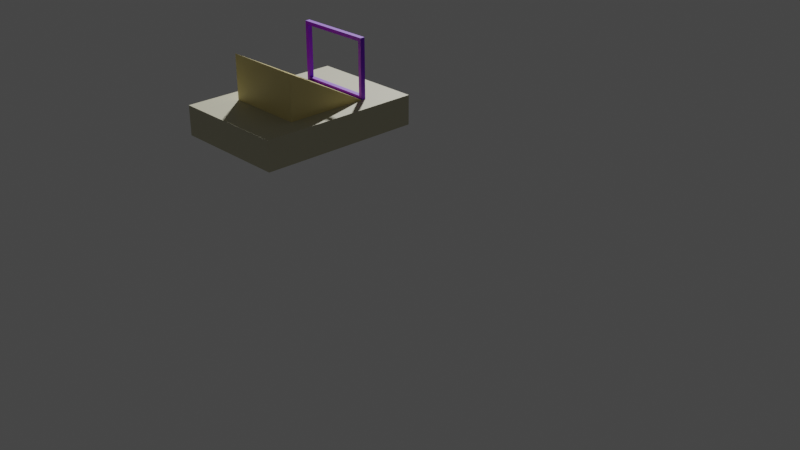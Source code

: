 # Source: Skeeball.blend  (saved by Blender 3.0.42; exported with 4.5.12 LTS)
import bpy
from mathutils import Matrix  # noqa: F401  (used for matrix-valued properties, if any)

bpy.ops.wm.read_factory_settings(use_empty=True)
scene = bpy.context.scene
scene.name = 'Scene'

# ---- collections
col_collection = bpy.data.collections.new('Collection'); scene.collection.children.link(col_collection)

# ---- materials (node trees are filled in below, after node groups)
mat_material_028 = bpy.data.materials.new('Material.028')
mat_material_028.use_transparent_shadow = False
mat_material_026 = bpy.data.materials.new('Material.026')
mat_material_026.use_transparent_shadow = False
mat_material_027 = bpy.data.materials.new('Material.027')
mat_material_027.use_transparent_shadow = False

# ---- material node trees
mat_material_028.use_nodes = True; mat_material_028.node_tree.nodes.clear()
_N = mat_material_028.node_tree.nodes; _L = mat_material_028.node_tree.links
n0 = _N.new('ShaderNodeBsdfPrincipled'); n0.name = 'Principled BSDF'; n0.location = (10, 300)
n0.distribution = 'GGX'
n0.subsurface_method = 'RANDOM_WALK_SKIN'
n0.inputs[0].default_value = (0.5583, 0.5333, 0.3712, 1.0)
n0.inputs[3].default_value = 1.45
n0.inputs[27].default_value = (0.0, 0.0, 0.0, 1.0)
n0.inputs[28].default_value = 1.0
n1 = _N.new('ShaderNodeOutputMaterial'); n1.name = 'Material Output'; n1.location = (300, 300)
_L.new(n0.outputs[0], n1.inputs[0])
n1.is_active_output = True
mat_material_026.use_nodes = True; mat_material_026.node_tree.nodes.clear()
_N = mat_material_026.node_tree.nodes; _L = mat_material_026.node_tree.links
n0 = _N.new('ShaderNodeBsdfPrincipled'); n0.name = 'Principled BSDF'; n0.location = (10, 300)
n0.distribution = 'GGX'
n0.subsurface_method = 'RANDOM_WALK_SKIN'
n0.inputs[0].default_value = (0.2431, 0.0, 0.8, 1.0)
n0.inputs[3].default_value = 1.45
n0.inputs[27].default_value = (0.0, 0.0, 0.0, 1.0)
n0.inputs[28].default_value = 1.0
n1 = _N.new('ShaderNodeOutputMaterial'); n1.name = 'Material Output'; n1.location = (300, 300)
_L.new(n0.outputs[0], n1.inputs[0])
n1.is_active_output = True
mat_material_027.use_nodes = True; mat_material_027.node_tree.nodes.clear()
_N = mat_material_027.node_tree.nodes; _L = mat_material_027.node_tree.links
n0 = _N.new('ShaderNodeBsdfPrincipled'); n0.name = 'Principled BSDF'; n0.location = (10, 300)
n0.distribution = 'GGX'
n0.subsurface_method = 'RANDOM_WALK_SKIN'
n0.inputs[0].default_value = (0.8, 0.6686, 0.2782, 1.0)
n0.inputs[3].default_value = 1.45
n0.inputs[27].default_value = (0.0, 0.0, 0.0, 1.0)
n0.inputs[28].default_value = 1.0
n1 = _N.new('ShaderNodeOutputMaterial'); n1.name = 'Material Output'; n1.location = (300, 300)
_L.new(n0.outputs[0], n1.inputs[0])
n1.is_active_output = True

# ---- world
world_world = bpy.data.worlds.new('World'); scene.world = world_world
world_world.use_nodes = True; world_world.node_tree.nodes.clear()
_N = world_world.node_tree.nodes; _L = world_world.node_tree.links
n0 = _N.new('ShaderNodeOutputWorld'); n0.name = 'World Output'; n0.location = (300, 300)
n1 = _N.new('ShaderNodeBackground'); n1.name = 'Background'; n1.location = (10, 300)
n1.inputs[0].default_value = (0.05088, 0.05088, 0.05088, 1.0)
_L.new(n1.outputs[0], n0.inputs[0])
n0.is_active_output = True
world_world.color = (0.05088, 0.05088, 0.05088)
world_world.use_sun_shadow = False
world_world.sun_shadow_jitter_overblur = 0.0

# ---- cameras
cam_camera = bpy.data.cameras.new('Camera')
cam_camera.clip_end = 100.0
cam_camera.ortho_scale = 7.314

# ---- meshes
me_cube_002 = bpy.data.meshes.new('Cube.002')
me_cube_002.from_pydata([(-0.3048, -0.3048, -0.3048), (-0.3048, -0.3048, 0.3048), (-0.3048, 0.3048, -0.3048), (-0.3048, 0.3048, 0.3048), (0.3048, -0.3048, -0.3048), (0.3048, -0.3048, 0.3048), (0.3048, 0.3048, -0.3048), (0.3048, 0.3048, 0.3048), (-0.203, -0.1516, 0.3048), (-0.203, -0.169, 0.3048), (-0.203, -0.1516, 1.524), (-0.203, -0.169, 1.524), (0.203, -0.1516, 0.3048), (0.203, -0.169, 0.3048), (0.203, -0.1516, 1.524), (0.203, -0.169, 1.524), (0.1849, -0.1516, 0.378), (0.1849, -0.1516, 1.451), (-0.1849, -0.1516, 0.378), (-0.1849, -0.1516, 1.451), (-0.1849, -0.169, 0.378), (-0.1849, -0.169, 1.451), (0.1849, -0.169, 0.378), (0.1849, -0.169, 1.451), (-0.203, -0.1524, 0.3048), (-0.07925, 0.03919, 0.4623), (0.07925, 0.03919, 0.4684), (0.0, 0.1089, 0.6142), (-0.06854, 0.03844, 0.4623), (-0.203, 0.1524, 0.3048), (0.08995, 0.03844, 0.4684), (-0.05825, 0.03621, 0.4623), (0.203, -0.1524, 0.3048), (-0.04877, 0.03258, 0.4623), (0.005946, 0.1084, 0.6142), (0.1002, 0.03621, 0.4684), (0.203, 0.1524, 0.3048), (-0.04045, 0.02771, 0.4623), (-0.203, 0.1524, 1.227), (-0.03363, 0.02177, 0.4623), (0.1097, 0.03258, 0.4684), (0.01166, 0.1072, 0.6142), (0.203, 0.1524, 1.227), (-0.02856, 0.015, 0.4623), (0.118, 0.02771, 0.4684), (-0.02544, 0.007645, 0.4623), (0.203, -0.1524, 0.3082), (0.01693, 0.1052, 0.6142), (0.1249, 0.02177, 0.4684), (-0.02438, -1.713e-09, 0.4623), (-0.203, -0.1524, 0.3082), (0.02155, 0.1025, 0.6142), (-0.02544, -0.007645, 0.4623), (0.1299, 0.015, 0.4684), (0.02534, 0.09918, 0.6142), (-0.02856, -0.015, 0.4623), (0.02816, 0.09542, 0.6142), (0.1331, 0.007645, 0.4684), (-0.03363, -0.02177, 0.4623), (0.02989, 0.09133, 0.6142), (0.03048, 0.08709, 0.6142), (-0.04045, -0.02771, 0.4623), (0.1341, -1.713e-09, 0.4684), (0.02989, 0.08284, 0.6142), (-0.04877, -0.03258, 0.4623), (0.1331, -0.007645, 0.4684), (-0.05825, -0.03621, 0.4623), (0.02816, 0.07875, 0.6142), (0.02534, 0.07499, 0.6142), (-0.06854, -0.03844, 0.4623), (0.02155, 0.07169, 0.6142), (0.1299, -0.015, 0.4684), (0.01693, 0.06898, 0.6142), (-0.07925, -0.03919, 0.4623), (0.01166, 0.06697, 0.6142), (0.1249, -0.02177, 0.4684), (-0.08995, -0.03844, 0.4623), (0.005946, 0.06573, 0.6142), (0.118, -0.02771, 0.4684), (-0.1002, -0.03621, 0.4623), (-2.665e-09, 0.06531, 0.6142), (-0.005946, 0.06573, 0.6142), (-0.1097, -0.03258, 0.4623), (-0.01166, 0.06697, 0.6142), (0.1097, -0.03258, 0.4684), (-0.118, -0.02771, 0.4623), (-0.01693, 0.06898, 0.6142), (0.1002, -0.03621, 0.4684), (-0.1249, -0.02177, 0.4623), (-0.02155, 0.07169, 0.6142), (-0.1299, -0.015, 0.4623), (-0.02534, 0.07499, 0.6142), (0.08995, -0.03844, 0.4684), (-0.1331, -0.007645, 0.4623), (-0.02816, 0.07875, 0.6142), (-0.02989, 0.08284, 0.6142), (-0.1341, 4.673e-10, 0.4623), (0.07925, -0.03919, 0.4684), (-0.03048, 0.08709, 0.6142), (-0.02989, 0.09133, 0.6142), (-0.1331, 0.007645, 0.4623), (0.06854, -0.03844, 0.4684), (-0.02816, 0.09542, 0.6142), (-0.1299, 0.015, 0.4623), (-0.02534, 0.09918, 0.6142), (0.05825, -0.03621, 0.4684), (-0.1249, 0.02177, 0.4623), (-0.02155, 0.1025, 0.6142), (-0.01693, 0.1052, 0.6142), (-0.118, 0.02771, 0.4623), (-0.01166, 0.1072, 0.6142), (0.04877, -0.03258, 0.4684), (-0.1097, 0.03258, 0.4623), (-0.005946, 0.1084, 0.6142), (0.04045, -0.02771, 0.4684), (-0.1002, 0.03621, 0.4623), (-0.005946, 0.1084, 1.094), (-0.08995, 0.03844, 0.4623), (0.005946, 0.06573, 0.9656), (0.03363, -0.02177, 0.4684), (0.0, 0.1089, 1.096), (-2.665e-09, 0.06531, 0.9643), (-0.005946, 0.06573, 0.9656), (0.02856, -0.015, 0.4684), (-0.01166, 0.1072, 1.091), (-0.01166, 0.06697, 0.9693), (0.02544, -0.007645, 0.4684), (-0.03048, 0.08709, 1.03), (-0.02989, 0.08284, 1.017), (0.02438, 4.673e-10, 0.4684), (-0.02989, 0.09133, 1.043), (-0.02534, 0.07499, 0.9935), (0.02544, 0.007645, 0.4684), (-0.02816, 0.09542, 1.055), (-0.02816, 0.07875, 1.005), (0.02856, 0.015, 0.4684), (-0.02534, 0.09918, 1.066), (-0.01693, 0.06898, 0.9754), (0.03363, 0.02177, 0.4684), (-0.02155, 0.1025, 1.076), (-0.01693, 0.1052, 1.085), (0.04045, 0.02771, 0.4684), (-0.02155, 0.07169, 0.9836), (0.005946, 0.1084, 1.094), (0.04877, 0.03258, 0.4684), (0.01693, 0.06898, 0.9754), (0.05825, 0.03621, 0.4684), (0.01693, 0.1052, 1.085), (0.01166, 0.06697, 0.9693), (0.01166, 0.1072, 1.091), (0.06854, 0.03844, 0.4684), (0.02534, 0.07499, 0.9935), (0.02534, 0.09918, 1.066), (0.03048, 0.08709, 1.03), (0.02989, 0.09133, 1.043), (0.02816, 0.07875, 1.005), (0.02989, 0.08284, 1.017), (0.02816, 0.09542, 1.055), (0.02155, 0.1025, 1.076), (0.02155, 0.07169, 0.9836), (0.1299, -0.015, 0.7223), (0.05825, 0.03621, 0.8766), (0.03363, 0.02177, 0.8331), (0.1249, -0.02177, 0.7019), (0.06854, 0.03844, 0.8833), (0.04045, 0.02771, 0.851), (0.04718, 0.03165, 0.8629), (0.118, -0.02771, 0.684), (0.07925, 0.03919, 0.8856), (0.04877, 0.03258, 0.8657), (0.08995, 0.03844, 0.8833), (0.1097, 0.03258, 0.8657), (0.1002, 0.03621, 0.8766), (0.05217, 0.03388, 0.8696), (0.1249, 0.02177, 0.8331), (0.1341, -1.713e-09, 0.7675), (0.1331, -0.007645, 0.7445), (0.1097, -0.03258, 0.6693), (0.1331, 0.007645, 0.7905), (0.1299, 0.015, 0.8127), (0.118, 0.02771, 0.851), (0.1002, -0.03621, 0.6584), (0.08995, -0.03844, 0.6517), (0.07925, -0.03919, 0.6494), (0.06854, -0.03844, 0.6517), (0.05825, -0.03621, 0.6584), (0.04877, -0.03258, 0.6693), (0.04045, -0.02771, 0.684), (0.03363, -0.02177, 0.7019), (0.02544, -0.007645, 0.7445), (0.02438, 4.673e-10, 0.7675), (0.02856, -0.015, 0.7223), (0.02856, 0.015, 0.8127), (0.02544, 0.007645, 0.7905), (-0.1097, 0.03258, 0.8657), (-0.08995, 0.03844, 0.8833), (-0.1002, 0.03621, 0.8766), (-0.04877, -0.03258, 0.6693), (-0.07925, 0.03919, 0.8856), (-0.05825, -0.03621, 0.6584), (-0.06854, -0.03844, 0.6517), (-0.07925, -0.03919, 0.6494), (-0.08995, -0.03844, 0.6517), (-0.1341, 4.673e-10, 0.7675), (-0.1331, -0.007645, 0.7445), (-0.1331, 0.007645, 0.7905), (-0.1249, -0.02177, 0.7019), (-0.1299, 0.015, 0.8127), (-0.1299, -0.015, 0.7223), (-0.1249, 0.02177, 0.8331), (-0.1002, -0.03621, 0.6584), (-0.1097, -0.03258, 0.6693), (-0.118, 0.02771, 0.851), (-0.118, -0.02771, 0.684), (-0.06854, 0.03844, 0.8833), (-0.04877, 0.03258, 0.8657), (-0.05825, 0.03621, 0.8766), (-0.03363, -0.02177, 0.7019), (-0.03363, 0.02177, 0.8331), (-0.02438, -1.713e-09, 0.7675), (-0.02544, 0.007645, 0.7905), (-0.02856, -0.015, 0.7223), (-0.02544, -0.007645, 0.7445), (-0.02856, 0.015, 0.8127), (-0.04045, 0.02771, 0.851), (-0.04045, -0.02771, 0.684)], [], [(0, 1, 3, 2), (2, 3, 7, 6), (6, 7, 5, 4), (4, 5, 1, 0), (2, 6, 4, 0), (7, 3, 1, 5), (8, 9, 11, 10), (10, 11, 15, 14), (14, 15, 13, 12), (12, 13, 9, 8), (18, 8, 10, 19), (19, 10, 14, 12, 8, 18, 16, 17), (22, 13, 15, 23), (23, 15, 11, 9, 13, 22, 20, 21), (20, 18, 19, 21), (21, 19, 17, 23), (17, 16, 22, 23), (16, 18, 20, 22), (29, 24, 50, 38), (36, 29, 38, 42), (46, 32, 36, 42), (50, 24, 32, 46), (29, 36, 32, 24), (173, 145, 148, 166, 169), (165, 166, 148, 118, 121, 122, 125, 137, 142, 131, 134, 128, 127, 130, 133, 136, 38, 196, 195, 198, 214, 216, 215, 224, 218, 223, 220, 219, 222, 221, 217, 225, 197, 199, 200, 201, 202, 210, 50, 46, 42, 152, 157, 154, 153, 156, 155, 151, 159, 145, 173, 161, 164, 168, 170, 172, 171, 180, 174, 179, 178, 175, 176, 160, 163, 167, 177, 181, 182, 183, 184, 185, 186, 187, 188, 191, 189, 190, 193, 192, 162), (196, 38, 50, 210, 211, 213, 206, 208, 204, 203, 205, 207, 209, 212, 194), (158, 152, 42, 38, 136, 139, 140, 124, 116, 120, 143, 149, 147), (120, 27, 34, 143), (143, 34, 41, 149), (149, 41, 47, 147), (147, 47, 51, 158), (51, 54, 152, 158), (54, 56, 157, 152), (56, 59, 154, 157), (59, 60, 153, 154), (60, 63, 156, 153), (63, 67, 155, 156), (67, 68, 151, 155), (68, 70, 159, 151), (70, 72, 145, 159), (72, 74, 148, 145), (74, 77, 118, 148), (77, 80, 121, 118), (80, 81, 122, 121), (81, 83, 125, 122), (83, 86, 137, 125), (86, 89, 142, 137), (142, 89, 91, 131), (131, 91, 94, 134), (134, 94, 95, 128), (128, 95, 98, 127), (127, 98, 99, 130), (130, 99, 102, 133), (133, 102, 104, 136), (136, 104, 107, 139), (139, 107, 108, 140), (140, 108, 110, 124), (124, 110, 113, 116), (116, 113, 27, 120), (67, 63, 60, 59, 56, 54, 51, 47, 41, 34, 27, 113, 110, 108, 107, 104, 102, 99, 98, 95, 94, 91, 89, 86, 83, 81, 80, 77, 74, 72, 70, 68), (168, 26, 30, 170), (170, 30, 35, 172), (172, 35, 40, 171), (171, 40, 44, 180), (44, 48, 174, 180), (48, 53, 179, 174), (53, 57, 178, 179), (57, 62, 175, 178), (62, 65, 176, 175), (65, 71, 160, 176), (71, 75, 163, 160), (75, 78, 167, 163), (167, 78, 84, 177), (177, 84, 87, 181), (87, 92, 182, 181), (182, 92, 97, 183), (97, 101, 184, 183), (101, 105, 185, 184), (105, 111, 186, 185), (111, 114, 187, 186), (187, 114, 119, 188), (188, 119, 123, 191), (191, 123, 126, 189), (189, 126, 129, 190), (190, 129, 132, 193), (193, 132, 135, 192), (192, 135, 138, 162), (162, 138, 141, 165), (166, 165, 141, 144, 169), (173, 169, 144, 146, 161), (161, 146, 150, 164), (164, 150, 26, 168), (71, 65, 62, 57, 53, 48, 44, 40, 35, 30, 26, 150, 146, 144, 141, 138, 135, 132, 129, 126, 123, 119, 114, 111, 105, 101, 97, 92, 87, 84, 78, 75), (198, 25, 28, 214), (214, 28, 31, 216), (216, 31, 33, 215), (215, 33, 37, 224), (37, 39, 218, 224), (39, 43, 223, 218), (43, 45, 220, 223), (45, 49, 219, 220), (49, 52, 222, 219), (52, 55, 221, 222), (55, 58, 217, 221), (58, 61, 225, 217), (61, 64, 197, 225), (64, 66, 199, 197), (66, 69, 200, 199), (69, 73, 201, 200), (73, 76, 202, 201), (76, 79, 210, 202), (79, 82, 211, 210), (82, 85, 213, 211), (213, 85, 88, 206), (206, 88, 90, 208), (208, 90, 93, 204), (204, 93, 96, 203), (203, 96, 100, 205), (205, 100, 103, 207), (207, 103, 106, 209), (209, 106, 109, 212), (212, 109, 112, 194), (194, 112, 115, 196), (196, 115, 117, 195), (195, 117, 25, 198), (45, 43, 39, 37, 33, 31, 28, 25, 117, 115, 112, 109, 106, 103, 100, 96, 93, 90, 88, 85, 82, 79, 76, 73, 69, 66, 64, 61, 58, 55, 52, 49)])
me_cube_002.polygons.foreach_set('material_index', [0, 0, 0, 0, 0, 0, 1, 1, 1, 1, 1, 1, 1, 1, 1, 1, 1, 1, 2, 2, 2, 2, 2, 2, 2, 2, 2, 2, 2, 2, 2, 2, 2, 2, 2, 2, 2, 2, 2, 2, 2, 2, 2, 2, 2, 2, 2, 2, 2, 2, 2, 2, 2, 2, 2, 2, 2, 2, 2, 2, 2, 2, 2, 2, 2, 2, 2, 2, 2, 2, 2, 2, 2, 2, 2, 2, 2, 2, 2, 2, 2, 2, 2, 2, 2, 2, 2, 2, 2, 2, 2, 2, 2, 2, 2, 2, 2, 2, 2, 2, 2, 2, 2, 2, 2, 2, 2, 2, 2, 2, 2, 2, 2, 2, 2, 2, 2, 2, 2, 2, 2, 2, 2, 2, 2, 2])
_uv = me_cube_002.uv_layers.new(name='UVMap')
_uv.uv.foreach_set('vector', [0.375, 0.0, 0.625, 0.0, 0.625, 0.25, 0.375, 0.25, 0.375, 0.25, 0.625, 0.25, 0.625, 0.5, 0.375, 0.5, 0.375, 0.5, 0.625, 0.5, 0.625, 0.75, 0.375, 0.75, 0.375, 0.75, 0.625, 0.75, 0.625, 1.0, 0.375, 1.0, 0.125, 0.5, 0.375, 0.5, 0.375, 0.75, 0.125, 0.75, 0.625, 0.5, 0.875, 0.5, 0.875, 0.75, 0.625, 0.75, 0.375, 0.0, 0.625, 0.0, 0.625, 0.25, 0.375, 0.25, 0.375, 0.25, 0.625, 0.25, 0.625, 0.5, 0.375, 0.5, 0.375, 0.5, 0.625, 0.5, 0.625, 0.75, 0.375, 0.75, 0.375, 0.75, 0.625, 0.75, 0.625, 1.0, 0.375, 1.0, 0.1361, 0.735, 0.125, 0.75, 0.125, 0.5, 0.1361, 0.515, 0.1361, 0.515, 0.125, 0.5, 0.375, 0.5, 0.375, 0.75, 0.125, 0.75, 0.1361, 0.735, 0.3639, 0.735, 0.3639, 0.515, 0.6361, 0.735, 0.625, 0.75, 0.625, 0.5, 0.6361, 0.515, 0.6361, 0.515, 0.625, 0.5, 0.875, 0.5, 0.875, 0.75, 0.625, 0.75, 0.6361, 0.735, 0.8639, 0.735, 0.8639, 0.515, 0.5156, 0.0, 0.4844, 0.0, 0.4844, 0.25, 0.5156, 0.25, 0.5156, 0.25, 0.4844, 0.25, 0.4844, 0.5, 0.5156, 0.5, 0.4844, 0.5, 0.4844, 0.75, 0.5156, 0.75, 0.5156, 0.5, 0.4844, 0.75, 0.4844, 1.0, 0.5156, 1.0, 0.5156, 0.75, 0.375, 0.25, 0.375, 0.0, 0.3759, 0.0, 0.6113, 0.25, 0.375, 0.5, 0.375, 0.25, 0.6113, 0.25, 0.6113, 0.5, 0.3759, 0.75, 0.375, 0.75, 0.375, 0.5, 0.6113, 0.5, 0.3759, 1.0, 0.375, 1.0, 0.375, 0.75, 0.3759, 0.75, 0.125, 0.5, 0.375, 0.5, 0.375, 0.75, 0.125, 0.75, 0.2821, 0.6283, 0.2604, 0.6054, 0.2572, 0.6068, 0.2791, 0.6298, 0.28, 0.6292, 0.2749, 0.6324, 0.2791, 0.6298, 0.2572, 0.6068, 0.2537, 0.6076, 0.25, 0.6078, 0.2463, 0.6076, 0.2428, 0.6068, 0.2396, 0.6054, 0.2367, 0.6037, 0.2344, 0.6015, 0.2327, 0.5991, 0.2316, 0.5964, 0.2312, 0.5936, 0.2316, 0.5909, 0.2327, 0.5882, 0.2344, 0.5857, 0.125, 0.551, 0.1883, 0.6268, 0.1946, 0.6254, 0.2012, 0.6249, 0.2078, 0.6254, 0.2141, 0.6268, 0.22, 0.6292, 0.2251, 0.6324, 0.2293, 0.6363, 0.2324, 0.6407, 0.2343, 0.6455, 0.235, 0.6505, 0.2343, 0.6554, 0.2324, 0.6602, 0.2293, 0.6647, 0.2251, 0.6685, 0.22, 0.6717, 0.2141, 0.6741, 0.2078, 0.6755, 0.2012, 0.676, 0.1946, 0.6755, 0.1883, 0.6741, 0.125, 0.7499, 0.375, 0.7499, 0.375, 0.551, 0.2656, 0.5857, 0.2673, 0.5882, 0.2684, 0.5909, 0.2688, 0.5936, 0.2684, 0.5964, 0.2673, 0.5991, 0.2656, 0.6015, 0.2633, 0.6037, 0.2604, 0.6054, 0.2821, 0.6283, 0.2859, 0.6268, 0.2922, 0.6254, 0.2988, 0.6249, 0.3054, 0.6254, 0.3117, 0.6268, 0.3176, 0.6292, 0.3227, 0.6324, 0.3269, 0.6363, 0.33, 0.6407, 0.3319, 0.6455, 0.3326, 0.6505, 0.3319, 0.6554, 0.33, 0.6602, 0.3269, 0.6647, 0.3227, 0.6685, 0.3176, 0.6717, 0.3117, 0.6741, 0.3054, 0.6755, 0.2988, 0.676, 0.2922, 0.6755, 0.2859, 0.6741, 0.28, 0.6717, 0.2749, 0.6685, 0.2707, 0.6647, 0.2676, 0.6602, 0.2657, 0.6554, 0.265, 0.6505, 0.2657, 0.6455, 0.2676, 0.6407, 0.2707, 0.6363, 0.1883, 0.6268, 0.125, 0.551, 0.125, 0.7499, 0.1883, 0.6741, 0.1824, 0.6717, 0.1773, 0.6685, 0.1731, 0.6647, 0.17, 0.6602, 0.1681, 0.6554, 0.1674, 0.6505, 0.1681, 0.6455, 0.17, 0.6407, 0.1731, 0.6363, 0.1773, 0.6324, 0.1824, 0.6292, 0.2633, 0.5836, 0.2656, 0.5857, 0.375, 0.551, 0.125, 0.551, 0.2344, 0.5857, 0.2367, 0.5836, 0.2396, 0.5818, 0.2428, 0.5805, 0.2463, 0.5797, 0.25, 0.5794, 0.2537, 0.5797, 0.2572, 0.5805, 0.2604, 0.5818, 1.0, 0.9935, 1.0, 0.5, 0.9688, 0.5, 0.9688, 0.9922, 0.9688, 0.9922, 0.9688, 0.5, 0.9375, 0.5, 0.9375, 0.9884, 0.9375, 0.9884, 0.9375, 0.5, 0.9062, 0.5, 0.9062, 0.9822, 0.9062, 0.9822, 0.9062, 0.5, 0.875, 0.5, 0.875, 0.9738, 0.875, 0.5, 0.8438, 0.5, 0.8438, 0.9636, 0.875, 0.9738, 0.8438, 0.5, 0.8125, 0.5, 0.8125, 0.952, 0.8438, 0.9636, 0.8125, 0.5, 0.7812, 0.5, 0.7812, 0.9394, 0.8125, 0.952, 0.7812, 0.5, 0.75, 0.5, 0.75, 0.9262, 0.7812, 0.9394, 0.75, 0.5, 0.7188, 0.5, 0.7188, 0.9131, 0.75, 0.9262, 0.7188, 0.5, 0.6875, 0.5, 0.6875, 0.9005, 0.7188, 0.9131, 0.6875, 0.5, 0.6562, 0.5, 0.6562, 0.8889, 0.6875, 0.9005, 0.6562, 0.5, 0.625, 0.5, 0.625, 0.8787, 0.6562, 0.8889, 0.625, 0.5, 0.5938, 0.5, 0.5938, 0.8703, 0.625, 0.8787, 0.5938, 0.5, 0.5625, 0.5, 0.5625, 0.8641, 0.5938, 0.8703, 0.5625, 0.5, 0.5312, 0.5, 0.5312, 0.8603, 0.5625, 0.8641, 0.5312, 0.5, 0.5, 0.5, 0.5, 0.859, 0.5312, 0.8603, 0.5, 0.5, 0.4688, 0.5, 0.4687, 0.8603, 0.5, 0.859, 0.4688, 0.5, 0.4375, 0.5, 0.4375, 0.8641, 0.4688, 0.8603, 0.4375, 0.5, 0.4062, 0.5, 0.4062, 0.8703, 0.4375, 0.8641, 0.4062, 0.5, 0.375, 0.5, 0.375, 0.8787, 0.4062, 0.8703, 0.375, 0.8787, 0.375, 0.5, 0.3438, 0.5, 0.3438, 0.8889, 0.3438, 0.8889, 0.3438, 0.5, 0.3125, 0.5, 0.3125, 0.9005, 0.3125, 0.9005, 0.3125, 0.5, 0.2812, 0.5, 0.2812, 0.9131, 0.2812, 0.9131, 0.2812, 0.5, 0.25, 0.5, 0.25, 0.9262, 0.25, 0.9262, 0.25, 0.5, 0.2188, 0.5, 0.2188, 0.9394, 0.2188, 0.9394, 0.2188, 0.5, 0.1875, 0.5, 0.1875, 0.952, 0.1875, 0.952, 0.1875, 0.5, 0.1562, 0.5, 0.1563, 0.9636, 0.1562, 0.9636, 0.1562, 0.5, 0.125, 0.5, 0.125, 0.9738, 0.125, 0.9738, 0.125, 0.5, 0.09375, 0.5, 0.09375, 0.9822, 0.09375, 0.9822, 0.09375, 0.5, 0.0625, 0.5, 0.0625, 0.9884, 0.0625, 0.9884, 0.0625, 0.5, 0.03125, 0.5, 0.03125, 0.9922, 0.03125, 0.9922, 0.03125, 0.5, 0.0, 0.5, 0.0, 0.9935, 0.9717, 0.1582, 0.9854, 0.2032, 0.99, 0.25, 0.9854, 0.2968, 0.9717, 0.3418, 0.9496, 0.3833, 0.9197, 0.4197, 0.8833, 0.4496, 0.8418, 0.4717, 0.7968, 0.4854, 0.75, 0.49, 0.7032, 0.4854, 0.6582, 0.4717, 0.6167, 0.4496, 0.5803, 0.4197, 0.5504, 0.3833, 0.5283, 0.3418, 0.5146, 0.2968, 0.51, 0.25, 0.5146, 0.2032, 0.5283, 0.1582, 0.5504, 0.1167, 0.5803, 0.08029, 0.6167, 0.05045, 0.6582, 0.02827, 0.7032, 0.01461, 0.75, 0.01, 0.7968, 0.01461, 0.8418, 0.02827, 0.8833, 0.05045, 0.9197, 0.08029, 0.9496, 0.1167, 1.0, 0.9278, 1.0, 0.5, 0.9688, 0.5, 0.9688, 0.9254, 0.9688, 0.9254, 0.9688, 0.5, 0.9375, 0.5, 0.9375, 0.9185, 0.9375, 0.9185, 0.9375, 0.5, 0.9062, 0.5, 0.9062, 0.9074, 0.9062, 0.9074, 0.9062, 0.5, 0.875, 0.5, 0.875, 0.8923, 0.875, 0.5, 0.8438, 0.5, 0.8438, 0.874, 0.875, 0.8923, 0.8438, 0.5, 0.8125, 0.5, 0.8125, 0.853, 0.8438, 0.874, 0.8125, 0.5, 0.7812, 0.5, 0.7812, 0.8303, 0.8125, 0.853, 0.7812, 0.5, 0.75, 0.5, 0.75, 0.8067, 0.7812, 0.8303, 0.75, 0.5, 0.7188, 0.5, 0.7188, 0.7831, 0.75, 0.8067, 0.7188, 0.5, 0.6875, 0.5, 0.6875, 0.7603, 0.7188, 0.7831, 0.6875, 0.5, 0.6562, 0.5, 0.6562, 0.7394, 0.6875, 0.7603, 0.6562, 0.5, 0.625, 0.5, 0.625, 0.7211, 0.6562, 0.7394, 0.625, 0.7211, 0.625, 0.5, 0.5938, 0.5, 0.5938, 0.706, 0.5938, 0.706, 0.5938, 0.5, 0.5625, 0.5, 0.5625, 0.6948, 0.5625, 0.5, 0.5312, 0.5, 0.5312, 0.6879, 0.5625, 0.6948, 0.5312, 0.6879, 0.5312, 0.5, 0.5, 0.5, 0.5, 0.6856, 0.5, 0.5, 0.4688, 0.5, 0.4688, 0.6879, 0.5, 0.6856, 0.4688, 0.5, 0.4375, 0.5, 0.4375, 0.6948, 0.4688, 0.6879, 0.4375, 0.5, 0.4062, 0.5, 0.4062, 0.706, 0.4375, 0.6948, 0.4062, 0.5, 0.375, 0.5, 0.375, 0.7211, 0.4062, 0.706, 0.375, 0.7211, 0.375, 0.5, 0.3438, 0.5, 0.3438, 0.7394, 0.3438, 0.7394, 0.3438, 0.5, 0.3125, 0.5, 0.3125, 0.7603, 0.3125, 0.7603, 0.3125, 0.5, 0.2812, 0.5, 0.2812, 0.7831, 0.2812, 0.7831, 0.2812, 0.5, 0.25, 0.5, 0.25, 0.8067, 0.25, 0.8067, 0.25, 0.5, 0.2188, 0.5, 0.2188, 0.8303, 0.2188, 0.8303, 0.2188, 0.5, 0.1875, 0.5, 0.1875, 0.853, 0.1875, 0.853, 0.1875, 0.5, 0.1562, 0.5, 0.1562, 0.874, 0.1562, 0.874, 0.1562, 0.5, 0.125, 0.5, 0.125, 0.8923, 0.09972, 0.9045, 0.125, 0.8923, 0.125, 0.5, 0.09375, 0.5, 0.09375, 0.9074, 0.08255, 0.9114, 0.09375, 0.9074, 0.09375, 0.5, 0.0625, 0.5, 0.0625, 0.9185, 0.0625, 0.9185, 0.0625, 0.5, 0.03125, 0.5, 0.03125, 0.9254, 0.03125, 0.9254, 0.03125, 0.5, 0.0, 0.5, 0.0, 0.9278, 0.9717, 0.1582, 0.9854, 0.2032, 0.99, 0.25, 0.9854, 0.2968, 0.9717, 0.3418, 0.9496, 0.3833, 0.9197, 0.4197, 0.8833, 0.4496, 0.8418, 0.4717, 0.7968, 0.4854, 0.75, 0.49, 0.7032, 0.4854, 0.6582, 0.4717, 0.6167, 0.4496, 0.5803, 0.4197, 0.5504, 0.3833, 0.5283, 0.3418, 0.5146, 0.2968, 0.51, 0.25, 0.5146, 0.2032, 0.5283, 0.1582, 0.5504, 0.1167, 0.5803, 0.08029, 0.6167, 0.05045, 0.6582, 0.02827, 0.7032, 0.01461, 0.75, 0.01, 0.7968, 0.01461, 0.8418, 0.02827, 0.8833, 0.05045, 0.9197, 0.08029, 0.9496, 0.1167, 1.0, 0.934, 1.0, 0.5, 0.9688, 0.5, 0.9688, 0.9317, 0.9688, 0.9317, 0.9688, 0.5, 0.9375, 0.5, 0.9375, 0.9248, 0.9375, 0.9248, 0.9375, 0.5, 0.9062, 0.5, 0.9062, 0.9136, 0.9062, 0.9136, 0.9062, 0.5, 0.875, 0.5, 0.875, 0.8985, 0.875, 0.5, 0.8438, 0.5, 0.8438, 0.8802, 0.875, 0.8985, 0.8438, 0.5, 0.8125, 0.5, 0.8125, 0.8592, 0.8438, 0.8802, 0.8125, 0.5, 0.7812, 0.5, 0.7812, 0.8365, 0.8125, 0.8592, 0.7812, 0.5, 0.75, 0.5, 0.75, 0.8129, 0.7812, 0.8365, 0.75, 0.5, 0.7188, 0.5, 0.7188, 0.7893, 0.75, 0.8129, 0.7188, 0.5, 0.6875, 0.5, 0.6875, 0.7666, 0.7188, 0.7893, 0.6875, 0.5, 0.6562, 0.5, 0.6562, 0.7456, 0.6875, 0.7666, 0.6562, 0.5, 0.625, 0.5, 0.625, 0.7273, 0.6562, 0.7456, 0.625, 0.5, 0.5938, 0.5, 0.5938, 0.7122, 0.625, 0.7273, 0.5938, 0.5, 0.5625, 0.5, 0.5625, 0.701, 0.5938, 0.7122, 0.5625, 0.5, 0.5312, 0.5, 0.5312, 0.6942, 0.5625, 0.701, 0.5312, 0.5, 0.5, 0.5, 0.5, 0.6918, 0.5312, 0.6942, 0.5, 0.5, 0.4688, 0.5, 0.4688, 0.6942, 0.5, 0.6918, 0.4688, 0.5, 0.4375, 0.5, 0.4375, 0.701, 0.4688, 0.6942, 0.4375, 0.5, 0.4062, 0.5, 0.4062, 0.7122, 0.4375, 0.701, 0.4062, 0.5, 0.375, 0.5, 0.375, 0.7273, 0.4062, 0.7122, 0.375, 0.7273, 0.375, 0.5, 0.3438, 0.5, 0.3438, 0.7456, 0.3438, 0.7456, 0.3438, 0.5, 0.3125, 0.5, 0.3125, 0.7666, 0.3125, 0.7666, 0.3125, 0.5, 0.2812, 0.5, 0.2812, 0.7893, 0.2812, 0.7893, 0.2812, 0.5, 0.25, 0.5, 0.25, 0.8129, 0.25, 0.8129, 0.25, 0.5, 0.2188, 0.5, 0.2188, 0.8365, 0.2188, 0.8365, 0.2188, 0.5, 0.1875, 0.5, 0.1875, 0.8592, 0.1875, 0.8592, 0.1875, 0.5, 0.1562, 0.5, 0.1562, 0.8802, 0.1562, 0.8802, 0.1562, 0.5, 0.125, 0.5, 0.125, 0.8985, 0.125, 0.8985, 0.125, 0.5, 0.09375, 0.5, 0.09375, 0.9136, 0.09375, 0.9136, 0.09375, 0.5, 0.0625, 0.5, 0.0625, 0.9248, 0.0625, 0.9248, 0.0625, 0.5, 0.03125, 0.5, 0.03125, 0.9317, 0.03125, 0.9317, 0.03125, 0.5, 0.0, 0.5, 0.0, 0.934, 0.9854, 0.2968, 0.9717, 0.3418, 0.9496, 0.3833, 0.9197, 0.4197, 0.8833, 0.4496, 0.8418, 0.4717, 0.7968, 0.4854, 0.75, 0.49, 0.7032, 0.4854, 0.6582, 0.4717, 0.6167, 0.4496, 0.5803, 0.4197, 0.5504, 0.3833, 0.5283, 0.3418, 0.5146, 0.2968, 0.51, 0.25, 0.5146, 0.2032, 0.5283, 0.1582, 0.5504, 0.1167, 0.5803, 0.08029, 0.6167, 0.05045, 0.6582, 0.02827, 0.7032, 0.01461, 0.75, 0.01, 0.7968, 0.01461, 0.8418, 0.02827, 0.8833, 0.05045, 0.9197, 0.08029, 0.9496, 0.1167, 0.9717, 0.1582, 0.9854, 0.2032, 0.99, 0.25])
me_cube_002.materials.append(mat_material_028)
me_cube_002.materials.append(mat_material_026)
me_cube_002.materials.append(mat_material_027)
me_cube_002.use_remesh_fix_poles = True
me_cube_002.use_remesh_preserve_attributes = False
me_cube_002.update()

# ---- objects
ob_camera = bpy.data.objects.new('Camera', cam_camera)
ob_cube_001 = bpy.data.objects.new('Cube.001', me_cube_002)

# ---- transforms, parenting, visibility, modifiers, constraints
ob_camera.location = (-9.947, 7.742, 4.958)
ob_camera.rotation_euler = (1.109, -0.0, -2.327)
ob_camera.lock_rotations_4d = False
ob_camera.empty_display_type = 'ARROWS'
ob_camera.color = (0.0, 0.0, 0.0, 0.0)
ob_camera.display_type = 'WIRE'
ob_camera.lineart.crease_threshold = 0.0
ob_cube_001.location = (0.0, 0.0, 0.1905)
ob_cube_001.scale = (2.5, 3.5, 0.625)

# ---- collection membership
col_collection.objects.link(ob_camera)
col_collection.objects.link(ob_cube_001)

# ---- scene / render settings (as saved in the file)
scene.camera = ob_camera
scene.frame_start = 1; scene.frame_end = 250; scene.frame_set(117)
scene.render.engine = 'BLENDER_EEVEE_NEXT'
scene.cycles.sampling_pattern = 'TABULATED_SOBOL'
scene.cycles.use_light_tree = False
scene.view_settings.view_transform = 'Filmic'
bpy.context.view_layer.update()

# ---- added for rendering (the .blend has no usable light): sun
light_auto_sun = bpy.data.lights.new('AutoSun', 'SUN')
light_auto_sun.energy = 3.0
light_auto_sun.angle = 0.0523599
ob_auto_sun = bpy.data.objects.new('AutoSun', light_auto_sun)
scene.collection.objects.link(ob_auto_sun)
ob_auto_sun.rotation_euler = (0.872665, 0.174533, 0.523599)
bpy.context.view_layer.update()

